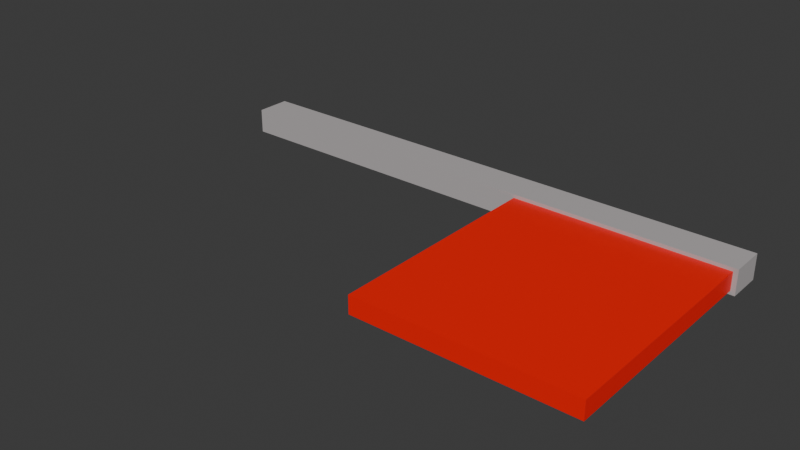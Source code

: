 # Source: flags.blend  (saved by Blender 4.3.34; exported with 4.5.12 LTS)
import bpy
from mathutils import Matrix  # noqa: F401  (used for matrix-valued properties, if any)

bpy.ops.wm.read_factory_settings(use_empty=True)
scene = bpy.context.scene
scene.name = 'Scene'

# ---- collections
col_collection = bpy.data.collections.new('Collection'); scene.collection.children.link(col_collection)

# ---- images (referenced by path relative to the original .blend; pixels are not part of the script)
import os
ASSET_DIR = os.environ.get("B2B_ASSET_DIR", "")  # directory of the original .blend (textures are referenced by path, not embedded)
HERE = os.path.dirname(os.path.abspath(__file__))  # packed textures are extracted next to this script under _unpacked/

def load_image(name, relpath, width, height, colorspace="sRGB"):
    """Load a texture the original file referenced (path relative to the .blend, or extracted next to this script)."""
    p = next((c for c in (os.path.join(HERE, relpath), os.path.join(ASSET_DIR, relpath)) if relpath and os.path.exists(c)), "")
    if p:
        img = bpy.data.images.load(p, check_existing=True)
        img.name = name
    else:  # same state as the original file: an image datablock whose file is absent (Cycles renders it pink)
        img = bpy.data.images.new(name, width, height)
        img.source = "FILE"
        img.filepath = "//" + (relpath or name)
    img.colorspace_settings.name = colorspace
    return img
img_flag_red = load_image('flag_red', '_unpacked/flag_red.e627e24f.png', 1024, 1024, 'sRGB')

# ---- materials (node trees are filled in below, after node groups)
mat_material_001 = bpy.data.materials.new('Material.001')

# ---- material node trees
mat_material_001.use_nodes = True; mat_material_001.node_tree.nodes.clear()
_N = mat_material_001.node_tree.nodes; _L = mat_material_001.node_tree.links
n0 = _N.new('ShaderNodeBsdfPrincipled'); n0.name = 'Principled BSDF'; n0.location = (10, 300)
n1 = _N.new('ShaderNodeOutputMaterial'); n1.name = 'Material Output'; n1.location = (300, 300)
n2 = _N.new('ShaderNodeTexImage'); n2.name = 'Image Texture'; n2.location = (-321, 209)
n2.image = img_flag_red
_L.new(n0.outputs[0], n1.inputs[0])
_L.new(n2.outputs[0], n0.inputs[0])
n1.is_active_output = True

# ---- world
world_world = bpy.data.worlds.new('World'); scene.world = world_world
world_world.use_nodes = True; world_world.node_tree.nodes.clear()
_N = world_world.node_tree.nodes; _L = world_world.node_tree.links
n0 = _N.new('ShaderNodeOutputWorld'); n0.name = 'World Output'; n0.location = (300, 300)
n1 = _N.new('ShaderNodeBackground'); n1.name = 'Background'; n1.location = (10, 300)
n1.inputs[0].default_value = (0.05088, 0.05088, 0.05088, 1.0)
_L.new(n1.outputs[0], n0.inputs[0])
n0.is_active_output = True
world_world.color = (0.05088, 0.05088, 0.05088)
world_world.sun_shadow_jitter_overblur = 0.0

# ---- meshes
me_cube_001 = bpy.data.meshes.new('Cube.001')
me_cube_001.from_pydata([(-1.0, -1.0, -1.0), (-1.0, -1.0, 1.0), (-1.0, 1.0, -1.0), (-1.0, 1.0, 1.0), (1.0, -1.0, -1.0), (1.0, -1.0, 1.0), (1.0, 1.0, -1.0), (1.0, 1.0, 1.0), (0.05272, 0.2048, -0.7153), (0.05272, 0.2048, 0.7153), (0.05272, 0.9839, -0.7153), (0.05272, 0.9839, 0.7153), (13.83, 0.2048, -0.7153), (13.83, 0.2048, 0.7153), (13.83, 0.9839, -0.7153), (13.83, 0.9839, 0.7153)], [], [(0, 1, 3, 2), (2, 3, 7, 6), (6, 7, 5, 4), (4, 5, 1, 0), (2, 6, 4, 0), (7, 3, 1, 5), (8, 9, 11, 10), (10, 11, 15, 14), (14, 15, 13, 12), (12, 13, 9, 8), (10, 14, 12, 8), (15, 11, 9, 13)])
_uv = me_cube_001.uv_layers.new(name='UVMap')
_uv.uv.foreach_set('vector', [0.466, 0.1452, 0.3208, 0.1452, 0.3208, 2.586e-09, 0.466, 1.355e-08, 0.466, 0.2904, 0.3208, 0.2904, 0.3208, 0.1452, 0.466, 0.1452, 0.466, 0.4355, 0.3208, 0.4355, 0.3208, 0.2904, 0.466, 0.2904, 0.466, 0.5807, 0.3208, 0.5807, 0.3208, 0.4355, 0.466, 0.4355, 0.466, 0.5807, 0.466, 0.7259, 0.3208, 0.7259, 0.3208, 0.5807, 0.466, 0.7259, 0.466, 0.8711, 0.3208, 0.8711, 0.3208, 0.7259, 0.8029, 0.4804, 0.8014, 0.5533, 0.8579, 0.5533, 0.8595, 0.4804, 0.8619, 0.4683, 0.7766, 0.4621, 0.7751, 0.5441, 0.865, 0.541, 0.7822, 0.5565, 0.7822, 0.4527, 0.8388, 0.4527, 0.8388, 0.5565, 0.8619, 0.5396, 0.7704, 0.5427, 0.7627, 0.4635, 0.8665, 0.4635, 0.8463, 0.4744, 0.8479, 0.538, 0.7913, 0.538, 0.7898, 0.4744, 0.8673, 0.4573, 0.8673, 0.552, 0.7534, 0.5535, 0.7534, 0.4589])
me_cube_001.materials.append(mat_material_001)
me_cube_001.update()

# ---- objects
ob_cube = bpy.data.objects.new('Cube', me_cube_001)

# ---- transforms, parenting, visibility, modifiers, constraints
ob_cube.location = (2.16, -0.01499, 0.0)
ob_cube.rotation_euler = (0.0, -0.0, -1.571)
ob_cube.scale = (0.1452, 2.268, 0.1031)

# ---- collection membership
col_collection.objects.link(ob_cube)

# ---- scene / render settings (as saved in the file)
scene.frame_start = 1; scene.frame_end = 250; scene.frame_set(1)
scene.render.engine = 'BLENDER_EEVEE_NEXT'
bpy.context.view_layer.update()

# ---- added for rendering (the .blend has no active camera and no usable light): camera, sun
cam_auto = bpy.data.cameras.new('AutoCamera')
cam_auto.lens = 50.0
cam_auto.sensor_width = 36.0
cam_auto.clip_end = 1000.0
ob_auto_camera = bpy.data.objects.new('AutoCamera', cam_auto)
scene.collection.objects.link(ob_auto_camera)
ob_auto_camera.location = (6.80989, -6.52589, 3.71977)
ob_auto_camera.rotation_euler = (1.09748, -7.21219e-08, 0.694738)
scene.camera = ob_auto_camera
light_auto_sun = bpy.data.lights.new('AutoSun', 'SUN')
light_auto_sun.energy = 3.0
light_auto_sun.angle = 0.0523599
ob_auto_sun = bpy.data.objects.new('AutoSun', light_auto_sun)
scene.collection.objects.link(ob_auto_sun)
ob_auto_sun.rotation_euler = (0.872665, 0.174533, 0.523599)
bpy.context.view_layer.update()
